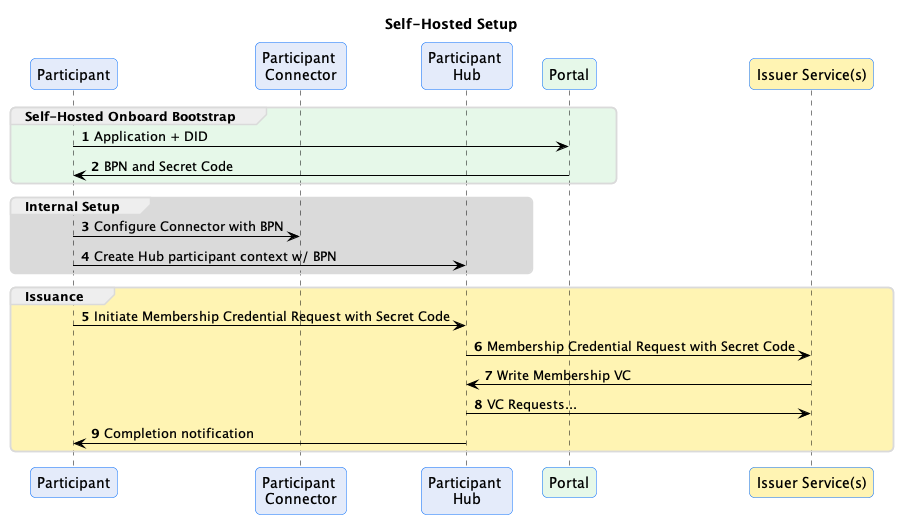

The diagram above was rendered by PlantUML. Its source (embedded in the PNG):
@startuml
!pragma layout smetana

!include diagram.styles.puml

autonumber

title Self-Hosted Setup

participant "Participant" as P
participant "Participant \nConnector" as C
participant "Participant \nHub" as H
participant "Portal" as PORTAL #E6F8E9
participant "Issuer Service(s)" as IS #FFF4B3

group #E6F8E9 Self-Hosted Onboard Bootstrap
P -> PORTAL: Application + DID
PORTAL -> P: BPN and Secret Code
end

group #DADADA Internal Setup
P -> C: Configure Connector with BPN
P -> H: Create Hub participant context w/ BPN
end

group #FFF4B3 Issuance
P -> H: Initiate Membership Credential Request with Secret Code
H -> IS: Membership Credential Request with Secret Code
IS -> H: Write Membership VC
H -> IS: VC Requests...
H -> P: Completion notification
end

@enduml